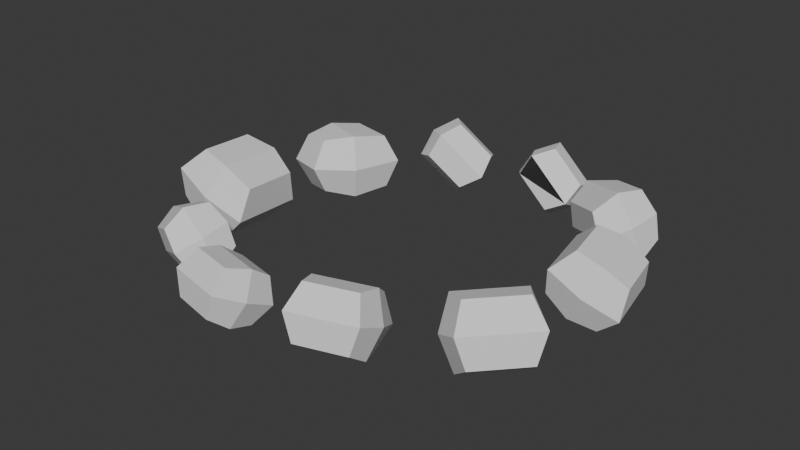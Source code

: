 # Source: lowpolycampfire.blend  (saved by Blender 4.3.34; exported with 4.5.12 LTS)
import bpy
from mathutils import Matrix  # noqa: F401  (used for matrix-valued properties, if any)

bpy.ops.wm.read_factory_settings(use_empty=True)
scene = bpy.context.scene
scene.name = 'Scene'

# ---- collections
col_collection = bpy.data.collections.new('Collection'); scene.collection.children.link(col_collection)

# ---- materials (node trees are filled in below, after node groups)
mat_ff5722 = bpy.data.materials.new('FF5722')
mat_ff5722.roughness = 1.0
mat_78909c = bpy.data.materials.new('78909C')
mat_78909c.roughness = 1.0
mat_ffcc88 = bpy.data.materials.new('FFCC88')
mat_ffcc88.roughness = 1.0
mat_ffeb3b = bpy.data.materials.new('FFEB3B')
mat_ffeb3b.roughness = 1.0
mat_795548 = bpy.data.materials.new('795548')
mat_795548.roughness = 1.0
mat_cfd8dc = bpy.data.materials.new('CFD8DC')
mat_cfd8dc.roughness = 1.0

# ---- node groups
ng_smooth_by_angle = bpy.data.node_groups.new('Smooth by Angle', 'GeometryNodeTree')
_s = ng_smooth_by_angle.interface.new_socket(name='Mesh', in_out='OUTPUT', socket_type='NodeSocketGeometry')
_s = ng_smooth_by_angle.interface.new_socket(name='Mesh', in_out='INPUT', socket_type='NodeSocketGeometry')
_s = ng_smooth_by_angle.interface.new_socket(name='Angle', in_out='INPUT', socket_type='NodeSocketFloat')
_s.subtype = 'ANGLE'
_s.default_value = 0.5236
_s.min_value = 0.0
_s.max_value = 3.142
_s.description = 'Maximum face angle for smooth edges'
_s = ng_smooth_by_angle.interface.new_socket(name='Ignore Sharpness', in_out='INPUT', socket_type='NodeSocketBool')
_s.force_non_field = True
ng_smooth_by_angle.description = 'Set the sharpness of mesh edges based on the angle between the neighboring faces'
ng_smooth_by_angle.is_modifier = True
_N = ng_smooth_by_angle.nodes; _L = ng_smooth_by_angle.links
n0 = _N.new('GeometryNodeSetShadeSmooth'); n0.name = 'Set Shade Smooth'; n0.location = (120, -80)
n0.domain = 'EDGE'
n1 = _N.new('GeometryNodeSetShadeSmooth'); n1.name = 'Set Shade Smooth.001'; n1.location = (300, -80)
n2 = _N.new('NodeGroupOutput'); n2.name = 'Group Output'; n2.location = (480, -80)
n3 = _N.new('GeometryNodeInputMeshEdgeAngle'); n3.name = 'Edge Angle'; n3.location = (-440, -240)
n4 = _N.new('NodeGroupInput'); n4.name = 'Group Input'; n4.location = (-80, -80)
n5 = _N.new('GeometryNodeInputEdgeSmooth'); n5.name = 'Is Edge Smooth'; n5.location = (-260, -120)
n6 = _N.new('GeometryNodeInputShadeSmooth'); n6.name = 'Is Shade Smooth'; n6.location = (-440, -397)
n7 = _N.new('FunctionNodeCompare'); n7.name = 'Compare'; n7.location = (-260, -260)
n7.operation = 'LESS_EQUAL'
n7.inputs[6].default_value = (0.0, 0.0, 0.0, 0.0)
n7.inputs[7].default_value = (0.0, 0.0, 0.0, 0.0)
n8 = _N.new('FunctionNodeBooleanMath'); n8.name = 'Boolean Math.001'; n8.location = (-80, -260)
n9 = _N.new('NodeGroupInput'); n9.name = 'Group Input.001'; n9.location = (-440, -329)
n10 = _N.new('NodeGroupInput'); n10.name = 'Group Input.002'; n10.location = (-259, -189)
n11 = _N.new('FunctionNodeBooleanMath'); n11.name = 'Boolean Math'; n11.location = (-80, -149)
n11.operation = 'OR'
n12 = _N.new('FunctionNodeBooleanMath'); n12.name = 'Boolean Math.002'; n12.location = (-260, -380)
n12.operation = 'OR'
n13 = _N.new('NodeGroupInput'); n13.name = 'Group Input.003'; n13.location = (-440, -460)
_L.new(n3.outputs[0], n7.inputs[0])
_L.new(n1.outputs[0], n2.inputs[0])
_L.new(n9.outputs[1], n7.inputs[1])
_L.new(n7.outputs[0], n8.inputs[0])
_L.new(n4.outputs[0], n0.inputs[0])
_L.new(n0.outputs[0], n1.inputs[0])
_L.new(n8.outputs[0], n0.inputs[2])
_L.new(n10.outputs[2], n11.inputs[1])
_L.new(n5.outputs[0], n11.inputs[0])
_L.new(n11.outputs[0], n0.inputs[1])
_L.new(n13.outputs[2], n12.inputs[1])
_L.new(n6.outputs[0], n12.inputs[0])
_L.new(n12.outputs[0], n8.inputs[1])
n2.is_active_output = True

# ---- material node trees
mat_ff5722.use_nodes = True; mat_ff5722.node_tree.nodes.clear()
_N = mat_ff5722.node_tree.nodes; _L = mat_ff5722.node_tree.links
n0 = _N.new('ShaderNodeBsdfPrincipled'); n0.name = 'Principled BSDF'; n0.location = (0, 300)
n0.inputs[2].default_value = 1.0
n0.inputs[13].default_value = 0.0
n1 = _N.new('ShaderNodeOutputMaterial'); n1.name = 'Material Output'; n1.location = (280, 300)
_L.new(n0.outputs[0], n1.inputs[0])
n1.is_active_output = True
mat_78909c.use_nodes = True; mat_78909c.node_tree.nodes.clear()
_N = mat_78909c.node_tree.nodes; _L = mat_78909c.node_tree.links
n0 = _N.new('ShaderNodeBsdfPrincipled'); n0.name = 'Principled BSDF'; n0.location = (0, 300)
n0.inputs[2].default_value = 1.0
n0.inputs[13].default_value = 0.0
n1 = _N.new('ShaderNodeOutputMaterial'); n1.name = 'Material Output'; n1.location = (280, 300)
_L.new(n0.outputs[0], n1.inputs[0])
n1.is_active_output = True
mat_ffcc88.use_nodes = True; mat_ffcc88.node_tree.nodes.clear()
_N = mat_ffcc88.node_tree.nodes; _L = mat_ffcc88.node_tree.links
n0 = _N.new('ShaderNodeBsdfPrincipled'); n0.name = 'Principled BSDF'; n0.location = (0, 300)
n0.inputs[2].default_value = 1.0
n0.inputs[13].default_value = 0.0
n1 = _N.new('ShaderNodeOutputMaterial'); n1.name = 'Material Output'; n1.location = (280, 300)
_L.new(n0.outputs[0], n1.inputs[0])
n1.is_active_output = True
mat_ffeb3b.use_nodes = True; mat_ffeb3b.node_tree.nodes.clear()
_N = mat_ffeb3b.node_tree.nodes; _L = mat_ffeb3b.node_tree.links
n0 = _N.new('ShaderNodeBsdfPrincipled'); n0.name = 'Principled BSDF'; n0.location = (0, 300)
n0.inputs[2].default_value = 1.0
n0.inputs[13].default_value = 0.0
n1 = _N.new('ShaderNodeOutputMaterial'); n1.name = 'Material Output'; n1.location = (280, 300)
_L.new(n0.outputs[0], n1.inputs[0])
n1.is_active_output = True
mat_795548.use_nodes = True; mat_795548.node_tree.nodes.clear()
_N = mat_795548.node_tree.nodes; _L = mat_795548.node_tree.links
n0 = _N.new('ShaderNodeBsdfPrincipled'); n0.name = 'Principled BSDF'; n0.location = (0, 300)
n0.inputs[2].default_value = 1.0
n0.inputs[13].default_value = 0.0
n1 = _N.new('ShaderNodeOutputMaterial'); n1.name = 'Material Output'; n1.location = (280, 300)
_L.new(n0.outputs[0], n1.inputs[0])
n1.is_active_output = True
mat_cfd8dc.use_nodes = True; mat_cfd8dc.node_tree.nodes.clear()
_N = mat_cfd8dc.node_tree.nodes; _L = mat_cfd8dc.node_tree.links
n0 = _N.new('ShaderNodeBsdfPrincipled'); n0.name = 'Principled BSDF'; n0.location = (0, 300)
n0.inputs[2].default_value = 1.0
n0.inputs[13].default_value = 0.0
n1 = _N.new('ShaderNodeOutputMaterial'); n1.name = 'Material Output'; n1.location = (280, 300)
_L.new(n0.outputs[0], n1.inputs[0])
n1.is_active_output = True

# ---- world
world_world = bpy.data.worlds.new('World'); scene.world = world_world
world_world.use_nodes = True; world_world.node_tree.nodes.clear()
_N = world_world.node_tree.nodes; _L = world_world.node_tree.links
n0 = _N.new('ShaderNodeOutputWorld'); n0.name = 'World Output'; n0.location = (300, 300)
n1 = _N.new('ShaderNodeBackground'); n1.name = 'Background'; n1.location = (10, 300)
n1.inputs[0].default_value = (0.05088, 0.05088, 0.05088, 1.0)
_L.new(n1.outputs[0], n0.inputs[0])
n0.is_active_output = True
world_world.color = (0.05088, 0.05088, 0.05088)
world_world.sun_shadow_jitter_overblur = 0.0

# ---- meshes
me_campfire_01_plane_003 = bpy.data.meshes.new('campfire_01_Plane.003')
me_campfire_01_plane_003.from_pydata([(0.5148, 0.04884, -2.402), (0.06053, 0.4871, -2.398), (0.2907, 0.6133, -2.432), (0.6323, 0.2837, -2.435), (0.7676, 0.3605, -2.246), (0.3644, 0.7495, -2.243), (0.4473, 0.7717, -2.013), (0.7889, 0.4421, -2.016), (0.7291, 0.2657, -1.828), (0.2748, 0.7039, -1.824), (0.1573, 0.4691, -1.791), (0.4989, 0.1395, -1.794), (0.4252, 0.003245, -1.983), (0.02202, 0.3923, -1.98), (0.0007007, 0.3106, -2.21), (0.3423, -0.01894, -2.213), (0.6629, 0.1177, -2.115), (0.1267, 0.635, -2.111), (-1.803, 0.3634, -0.6027), (-2.275, 0.3018, -0.7931), (-2.107, 0.00797, -0.8653), (-1.782, 0.05426, -0.7486), (-1.502, 0.0005086, -0.947), (-2.055, -0.05368, -1.203), (-1.897, 0.001235, -1.507), (-1.363, 0.0395, -1.332), (-1.277, 0.3435, -1.439), (-1.987, 0.2926, -1.671), (-1.943, 0.6016, -1.53), (-1.41, 0.6399, -1.356), (-1.539, 0.7092, -0.9959), (-2.11, 0.655, -1.23), (-2.154, 0.6084, -0.8885), (-1.813, 0.6547, -0.7901), (-1.425, 0.3638, -0.881), (-2.207, 0.2917, -1.257), (-1.662, -0.04994, 1.125), (-1.125, 0.217, 1.422), (-1.319, 0.1765, 1.621), (-1.722, -0.02422, 1.398), (-1.9, 0.1561, 1.455), (-1.424, 0.393, 1.719), (-1.573, 0.6044, 1.696), (-1.976, 0.4037, 1.473), (-2.01, 0.5357, 1.227), (-1.473, 0.8027, 1.524), (-1.413, 0.777, 1.251), (-1.816, 0.5762, 1.028), (-1.711, 0.3597, 0.9305), (-1.235, 0.5967, 1.194), (-1.159, 0.3491, 1.177), (-1.562, 0.1483, 0.9535), (-1.884, 0.2188, 1.15), (-1.251, 0.5339, 1.5), (1.142, 0.1864, 0.8836), (1.69, 0.1919, 0.3028), (1.794, -0.02541, 0.5351), (1.382, -0.02956, 0.9719), (1.557, 0.05866, 1.212), (2.043, 0.06356, 0.6963), (2.181, 0.2481, 0.9029), (1.77, 0.244, 1.34), (1.673, 0.5608, 1.387), (2.22, 0.5663, 0.8062), (1.98, 0.7823, 0.718), (1.568, 0.7782, 1.155), (1.319, 0.6892, 0.9935), (1.805, 0.6941, 0.478), (1.592, 0.5088, 0.3502), (1.181, 0.5046, 0.7869), (1.358, 0.3731, 1.188), (2.004, 0.3796, 0.5022), (-0.8198, 0.02967, -2.28), (-1.258, 0.4936, -2.082), (-1.05, 0.6272, -2.214), (-0.7203, 0.2783, -2.363), (-0.5085, 0.3596, -2.237), (-0.8974, 0.7714, -2.061), (-0.719, 0.7948, -1.875), (-0.3895, 0.446, -2.024), (-0.3671, 0.2592, -1.816), (-0.8052, 0.7231, -1.618), (-0.9047, 0.4745, -1.535), (-0.5752, 0.1256, -1.684), (-0.7277, -0.0186, -1.836), (-1.117, 0.3932, -1.661), (-1.236, 0.3068, -1.874), (-0.906, -0.04208, -2.023), (-0.5539, 0.1026, -2.066), (-1.071, 0.6502, -1.832), (-1.804, 0.1272, -0.2521), (-1.7, 0.2108, 0.6305), (-1.971, -0.04157, 0.5743), (-2.049, -0.1044, -0.08951), (-2.381, -0.01229, -0.1204), (-2.289, 0.06187, 0.6631), (-2.569, 0.2614, 0.6158), (-2.646, 0.1986, -0.04805), (-2.622, 0.542, -0.1954), (-2.518, 0.6255, 0.6873), (-2.273, 0.8572, 0.5247), (-2.351, 0.7943, -0.1392), (-2.032, 0.6909, -0.228), (-1.94, 0.7651, 0.5556), (-1.675, 0.5542, 0.4832), (-1.753, 0.4913, -0.1806), (-2.222, 0.3271, -0.3034), (-2.1, 0.4257, 0.7385), (-0.8728, 0.2191, 1.436), (-0.2294, 0.2237, 1.586), (-0.3522, 0.04375, 1.757), (-0.8361, 0.04031, 1.644), (-0.9351, 0.1133, 1.869), (-0.364, 0.1174, 2.003), (-0.4543, 0.2702, 2.188), (-0.9381, 0.2668, 2.075), (-1.012, 0.5291, 2.025), (-0.3691, 0.5336, 2.175), (-0.4058, 0.7124, 1.966), (-0.8896, 0.709, 1.853), (-0.8779, 0.6354, 1.608), (-0.3067, 0.6394, 1.741), (-0.3037, 0.486, 1.536), (-0.7876, 0.4826, 1.423), (-1.001, 0.3737, 1.717), (-0.2412, 0.3791, 1.894), (0.2863, 0.3715, 1.517), (0.9645, 0.3764, 1.314), (0.9415, 0.1836, 1.539), (0.4315, 0.1799, 1.692), (0.4593, 0.2581, 1.953), (1.061, 0.2625, 1.773), (1.076, 0.4262, 1.993), (0.5659, 0.4225, 2.146), (0.4702, 0.7036, 2.139), (1.148, 0.7085, 1.936), (1.003, 0.9001, 1.762), (0.4931, 0.8964, 1.915), (0.3734, 0.8175, 1.68), (0.9754, 0.8218, 1.5), (0.8688, 0.6574, 1.307), (0.3588, 0.6537, 1.46), (0.3171, 0.5371, 1.847), (1.118, 0.5429, 1.607), (2.17, 0.1932, -0.9524), (2.326, 0.1985, -0.1987), (2.085, -0.01114, -0.2447), (1.968, -0.01514, -0.8115), (1.681, 0.06995, -0.8062), (1.82, 0.07467, -0.1372), (1.58, 0.2527, -0.1421), (1.463, 0.2487, -0.7089), (1.479, 0.5543, -0.8119), (1.635, 0.5596, -0.05819), (1.838, 0.7679, -0.199), (1.72, 0.7639, -0.7659), (1.985, 0.6781, -0.8734), (2.124, 0.6828, -0.2044), (2.342, 0.5041, -0.3017), (2.225, 0.5001, -0.8685), (1.811, 0.3732, -0.9501), (1.995, 0.3795, -0.06046), (1.275, -0.06803, -1.879), (1.856, 0.1181, -1.461), (1.608, 0.108, -1.274), (1.171, -0.03194, -1.589), (1.003, 0.1974, -1.547), (1.519, 0.3626, -1.175), (1.401, 0.6214, -1.215), (0.9641, 0.4815, -1.53), (0.9916, 0.6347, -1.799), (1.573, 0.8208, -1.38), (1.677, 0.7847, -1.671), (1.239, 0.6448, -1.985), (1.328, 0.3902, -2.084), (1.844, 0.5553, -1.713), (1.884, 0.2713, -1.73), (1.446, 0.1313, -2.044), (1.081, 0.2666, -1.877), (1.767, 0.4862, -1.383)], [], [(72, 73, 74, 75), (76, 77, 78, 79), (80, 81, 82, 83), (84, 85, 86, 87), (88, 80, 83, 84), (89, 73, 86, 85), (77, 74, 73, 89), (76, 79, 80, 88), (79, 78, 81, 80), (87, 86, 73, 72), (75, 76, 88, 72), (78, 77, 89, 81), (81, 89, 85, 82), (72, 88, 84, 87), (83, 82, 85, 84), (75, 74, 77, 76), (90, 91, 92, 93), (94, 95, 96, 97), (98, 99, 100, 101), (102, 103, 104, 105), (106, 98, 101, 102), (107, 91, 104, 103), (95, 92, 91, 107), (94, 97, 98, 106), (97, 96, 99, 98), (105, 104, 91, 90), (93, 94, 106, 90), (96, 95, 107, 99), (99, 107, 103, 100), (90, 106, 102, 105), (101, 100, 103, 102), (93, 92, 95, 94), (108, 109, 110, 111), (112, 113, 114, 115), (116, 117, 118, 119), (120, 121, 122, 123), (124, 116, 119, 120), (125, 109, 122, 121), (113, 110, 109, 125), (112, 115, 116, 124), (115, 114, 117, 116), (123, 122, 109, 108), (111, 112, 124, 108), (114, 113, 125, 117), (117, 125, 121, 118), (108, 124, 120, 123), (119, 118, 121, 120), (111, 110, 113, 112), (126, 127, 128, 129), (130, 131, 132, 133), (134, 135, 136, 137), (138, 139, 140, 141), (142, 134, 137, 138), (143, 127, 140, 139), (131, 128, 127, 143), (130, 133, 134, 142), (133, 132, 135, 134), (141, 140, 127, 126), (129, 130, 142, 126), (132, 131, 143, 135), (135, 143, 139, 136), (126, 142, 138, 141), (137, 136, 139, 138), (129, 128, 131, 130), (144, 145, 146, 147), (148, 149, 150, 151), (152, 153, 154, 155), (156, 157, 158, 159), (160, 152, 155, 156), (161, 145, 158, 157), (149, 146, 145, 161), (148, 151, 152, 160), (151, 150, 153, 152), (159, 158, 145, 144), (147, 148, 160, 144), (150, 149, 161, 153), (153, 161, 157, 154), (144, 160, 156, 159), (155, 154, 157, 156), (147, 146, 149, 148), (162, 163, 164, 165), (166, 167, 168, 169), (170, 171, 172, 173), (174, 175, 176, 177), (178, 170, 173, 174), (179, 163, 176, 175), (167, 164, 163, 179), (166, 169, 170, 178), (169, 168, 171, 170), (177, 176, 163, 162), (165, 166, 178, 162), (168, 167, 179, 171), (171, 179, 175, 172), (162, 178, 174, 177), (173, 172, 175, 174), (165, 164, 167, 166), (0, 1, 2, 3), (4, 5, 6, 7), (8, 9, 10, 11), (12, 13, 14, 15), (16, 8, 11, 12), (17, 1, 14, 13), (5, 2, 1, 17), (4, 7, 8, 16), (7, 6, 9, 8), (15, 14, 1, 0), (3, 4, 16, 0), (6, 5, 17, 9), (9, 17, 13, 10), (0, 16, 12, 15), (11, 10, 13, 12), (3, 2, 5, 4), (18, 19, 20, 21), (22, 23, 24, 25), (26, 27, 28, 29), (30, 31, 32, 33), (34, 26, 29, 30), (35, 19, 32, 31), (23, 20, 19, 35), (22, 25, 26, 34), (25, 24, 27, 26), (33, 32, 19, 18), (21, 22, 34, 18), (24, 23, 35, 27), (27, 35, 31, 28), (18, 34, 30, 33), (29, 28, 31, 30), (21, 20, 23, 22), (36, 37, 38, 39), (40, 41, 42, 43), (44, 45, 46, 47), (48, 49, 50, 51), (52, 44, 47, 48), (53, 37, 50, 49), (41, 38, 37, 53), (40, 43, 44, 52), (43, 42, 45, 44), (51, 50, 37, 36), (39, 40, 52, 36), (42, 41, 53, 45), (45, 53, 49, 46), (36, 52, 48, 51), (47, 46, 49, 48), (39, 38, 41, 40), (54, 55, 56, 57), (58, 59, 60, 61), (62, 63, 64, 65), (66, 67, 68, 69), (70, 62, 65, 66), (71, 55, 68, 67), (59, 56, 55, 71), (58, 61, 62, 70), (61, 60, 63, 62), (69, 68, 55, 54), (57, 58, 70, 54), (60, 59, 71, 63), (63, 71, 67, 64), (54, 70, 66, 69), (65, 64, 67, 66), (57, 56, 59, 58), (2, 1, 0, 15, 3, 4, 16, 12, 7, 11, 8, 9, 10, 6, 5, 13, 17, 14)])
me_campfire_01_plane_003.polygons.foreach_set('use_smooth', [True] * 161)
me_campfire_01_plane_003.polygons.foreach_set('material_index', [1, 1, 1, 1, 1, 1, 1, 1, 1, 1, 1, 1, 1, 1, 1, 1, 1, 1, 1, 1, 1, 1, 1, 1, 1, 1, 1, 1, 1, 1, 1, 1, 1, 1, 1, 1, 1, 1, 1, 1, 1, 1, 1, 1, 1, 1, 1, 1, 1, 1, 1, 1, 1, 1, 1, 1, 1, 1, 1, 1, 1, 1, 1, 1, 1, 1, 1, 1, 1, 1, 1, 1, 1, 1, 1, 1, 1, 1, 1, 1, 1, 1, 1, 1, 1, 1, 1, 1, 1, 1, 1, 1, 1, 1, 1, 1, 5, 5, 5, 5, 5, 5, 5, 5, 5, 5, 5, 5, 5, 5, 5, 5, 5, 5, 5, 5, 5, 5, 5, 5, 5, 5, 5, 5, 5, 5, 5, 5, 5, 5, 5, 5, 5, 5, 5, 5, 5, 5, 5, 5, 5, 5, 5, 5, 5, 5, 5, 5, 5, 5, 5, 5, 5, 5, 5, 5, 5, 5, 5, 5, 0])
_k = set([(0, 1), (0, 3), (0, 15), (0, 16), (1, 2), (1, 14), (1, 17), (2, 3), (2, 5), (3, 4), (4, 5), (4, 7), (4, 16), (5, 6), (5, 17), (6, 7), (6, 9), (7, 8), (8, 9), (8, 11), (8, 16), (9, 10), (9, 17), (10, 11), (10, 13), (11, 12), (12, 13), (12, 15), (12, 16), (13, 14), (13, 17), (14, 15), (18, 19), (18, 21), (18, 33), (18, 34), (19, 20), (19, 32), (19, 35), (20, 21), (20, 23), (21, 22), (22, 23), (22, 25), (22, 34), (23, 24), (23, 35), (24, 25), (24, 27), (25, 26), (26, 27), (26, 29), (26, 34), (27, 28), (27, 35), (28, 29), (28, 31), (29, 30), (30, 31), (30, 33), (30, 34), (31, 32), (31, 35), (32, 33), (36, 37), (36, 39), (36, 51), (36, 52), (37, 38), (37, 50), (37, 53), (38, 39), (38, 41), (39, 40), (40, 41), (40, 43), (40, 52), (41, 42), (41, 53), (42, 43), (42, 45), (43, 44), (44, 45), (44, 47), (44, 52), (45, 46), (45, 53), (46, 47), (46, 49), (47, 48), (48, 49), (48, 51), (48, 52), (49, 50), (49, 53), (50, 51), (54, 55), (54, 57), (54, 69), (54, 70), (55, 56), (55, 68), (55, 71), (56, 57), (56, 59), (57, 58), (58, 59), (58, 61), (58, 70), (59, 60), (59, 71), (60, 61), (60, 63), (61, 62), (62, 63), (62, 65), (62, 70), (63, 64), (63, 71), (64, 65), (64, 67), (65, 66), (66, 67), (66, 69), (66, 70), (67, 68), (67, 71), (68, 69), (72, 73), (72, 75), (72, 87), (72, 88), (73, 74), (73, 86), (73, 89), (74, 75), (74, 77), (75, 76), (76, 77), (76, 79), (76, 88), (77, 78), (77, 89), (78, 79), (78, 81), (79, 80), (80, 81), (80, 83), (80, 88), (81, 82), (81, 89), (82, 83), (82, 85), (83, 84), (84, 85), (84, 87), (84, 88), (85, 86), (85, 89), (86, 87), (90, 91), (90, 93), (90, 105), (90, 106), (91, 92), (91, 104), (91, 107), (92, 93), (92, 95), (93, 94), (94, 95), (94, 97), (94, 106), (95, 96), (95, 107), (96, 97), (96, 99), (97, 98), (98, 99), (98, 101), (98, 106), (99, 100), (99, 107), (100, 101), (100, 103), (101, 102), (102, 103), (102, 105), (102, 106), (103, 104), (103, 107), (104, 105), (108, 109), (108, 111), (108, 123), (108, 124), (109, 110), (109, 122), (109, 125), (110, 111), (110, 113), (111, 112), (112, 113), (112, 115), (112, 124), (113, 114), (113, 125), (114, 115), (114, 117), (115, 116), (116, 117), (116, 119), (116, 124), (117, 118), (117, 125), (118, 119), (118, 121), (119, 120), (120, 121), (120, 123), (120, 124), (121, 122), (121, 125), (122, 123), (126, 127), (126, 129), (126, 141), (126, 142), (127, 128), (127, 140), (127, 143), (128, 129), (128, 131), (129, 130), (130, 131), (130, 133), (130, 142), (131, 132), (131, 143), (132, 133), (132, 135), (133, 134), (134, 135), (134, 137), (134, 142), (135, 136), (135, 143), (136, 137), (136, 139), (137, 138), (138, 139), (138, 141), (138, 142), (139, 140), (139, 143), (140, 141), (144, 145), (144, 147), (144, 159), (144, 160), (145, 146), (145, 158), (145, 161), (146, 147), (146, 149), (147, 148), (148, 149), (148, 151), (148, 160), (149, 150), (149, 161), (150, 151), (150, 153), (151, 152), (152, 153), (152, 155), (152, 160), (153, 154), (153, 161), (154, 155), (154, 157), (155, 156), (156, 157), (156, 159), (156, 160), (157, 158), (157, 161), (158, 159), (162, 163), (162, 165), (162, 177), (162, 178), (163, 164), (163, 176), (163, 179), (164, 165), (164, 167), (165, 166), (166, 167), (166, 169), (166, 178), (167, 168), (167, 179), (168, 169), (168, 171), (169, 170), (170, 171), (170, 173), (170, 178), (171, 172), (171, 179), (172, 173), (172, 175), (173, 174), (174, 175), (174, 177), (174, 178), (175, 176), (175, 179), (176, 177)])
me_campfire_01_plane_003.attributes.new('sharp_edge', 'BOOLEAN', 'EDGE').data.foreach_set('value', [ (min(e.vertices), max(e.vertices)) in _k for e in me_campfire_01_plane_003.edges])
_uv = me_campfire_01_plane_003.uv_layers.new(name='UVMap')
_uv.uv.foreach_set('vector', [0.6811, 0.5982, 0.6496, 0.6622, 0.6161, 0.6531, 0.6398, 0.6049, 0.4429, 0.8198, 0.4429, 0.7328, 0.4774, 0.7437, 0.4774, 0.8174, 0.05093, 0.4853, 0.03579, 0.5661, 0.002717, 0.5634, 0.0141, 0.5025, 0.7768, 0.2854, 0.7768, 0.3738, 0.7421, 0.37, 0.7421, 0.2951, 0.03406, 0.7648, 0.07924, 0.7715, 0.07439, 0.8063, 0.04081, 0.8081, 0.6409, 0.7052, 0.6496, 0.6622, 0.6877, 0.6755, 0.6877, 0.7091, 0.6032, 0.6826, 0.6161, 0.6531, 0.6496, 0.6622, 0.6409, 0.7052, 0.04655, 0.7195, 0.07924, 0.7311, 0.07924, 0.7715, 0.03406, 0.7648, 0.08823, 0.5048, 0.07684, 0.5657, 0.03579, 0.5661, 0.05093, 0.4853, 0.8099, 0.7393, 0.8274, 0.7952, 0.7909, 0.8114, 0.7676, 0.7371, 0.02189, 0.7204, 0.04655, 0.7195, 0.03406, 0.7648, 0.000734, 0.7569, 0.07684, 0.5657, 0.08823, 0.5942, 0.04227, 0.6046, 0.03579, 0.5661, 0.03579, 0.5661, 0.04227, 0.6046, 0.000734, 0.5914, 0.002717, 0.5634, 0.7676, 0.7371, 0.7832, 0.6952, 0.8274, 0.709, 0.8099, 0.7393, 0.8152, 0.2915, 0.8152, 0.3664, 0.7768, 0.3738, 0.7768, 0.2854, 0.4045, 0.8122, 0.4045, 0.7385, 0.4429, 0.7328, 0.4429, 0.8198, 0.2549, 0.5771, 0.2549, 0.6898, 0.2169, 0.6794, 0.2169, 0.5946, 0.4146, 0.09107, 0.4162, 0.000736, 0.4543, 0.01751, 0.4529, 0.09404, 0.04617, 0.718, 0.04617, 0.6061, 0.08284, 0.6251, 0.08284, 0.7093, 0.07443, 0.3627, 0.05578, 0.4379, 0.01584, 0.4333, 0.03164, 0.3696, 0.7751, 0.4534, 0.7777, 0.3965, 0.8219, 0.4082, 0.8263, 0.4488, 0.05619, 0.4838, 0.000734, 0.4707, 0.01584, 0.4333, 0.05578, 0.4379, 0.8425, 0.0631, 0.8389, 0.1047, 0.7953, 0.1175, 0.7918, 0.05958, 0.4146, 0.09107, 0.4529, 0.09404, 0.4543, 0.1272, 0.3986, 0.1273, 0.000734, 0.7047, 0.000734, 0.6206, 0.04617, 0.6061, 0.04617, 0.718, 0.3001, 0.5918, 0.3001, 0.6767, 0.2549, 0.6898, 0.2549, 0.5771, 0.3717, 0.08082, 0.4146, 0.09107, 0.3986, 0.1273, 0.3432, 0.1091, 0.8425, 0.01944, 0.8425, 0.0631, 0.7918, 0.05958, 0.8002, 0.000736, 0.1154, 0.4816, 0.05619, 0.4838, 0.05578, 0.4379, 0.09964, 0.4413, 0.7837, 0.5124, 0.7751, 0.4534, 0.8263, 0.4488, 0.8263, 0.4928, 0.1154, 0.3776, 0.09964, 0.4413, 0.05578, 0.4379, 0.07443, 0.3627, 0.3717, 0.08082, 0.3731, 0.004291, 0.4162, 0.000736, 0.4146, 0.09107, 0.5032, 0.8987, 0.5032, 0.9662, 0.4782, 0.9626, 0.4782, 0.9118, 0.4531, 0.9022, 0.4531, 0.9643, 0.4291, 0.9566, 0.4291, 0.904, 0.8229, 0.5138, 0.8229, 0.5764, 0.7957, 0.5641, 0.7957, 0.5171, 0.8926, 0.9516, 0.8926, 0.8893, 0.9156, 0.891, 0.9156, 0.9439, 0.8589, 0.915, 0.8654, 0.9504, 0.8384, 0.9504, 0.8289, 0.9254, 0.9227, 0.824, 0.9171, 0.859, 0.8913, 0.8504, 0.8907, 0.824, 0.9533, 0.8342, 0.9444, 0.859, 0.9171, 0.859, 0.9227, 0.824, 0.8912, 0.9134, 0.8912, 0.9403, 0.8654, 0.9504, 0.8589, 0.915, 0.4291, 0.904, 0.4291, 0.9566, 0.4045, 0.9685, 0.4045, 0.8987, 0.9156, 0.9439, 0.9156, 0.891, 0.9412, 0.8849, 0.9412, 0.9552, 0.8827, 0.8924, 0.8912, 0.9134, 0.8589, 0.915, 0.8538, 0.8849, 0.952, 0.8125, 0.9533, 0.8342, 0.9227, 0.824, 0.9275, 0.7954, 0.8229, 0.5764, 0.7998, 0.596, 0.7751, 0.5771, 0.7957, 0.5641, 0.8538, 0.8849, 0.8589, 0.915, 0.8289, 0.9254, 0.8299, 0.9026, 0.7957, 0.5171, 0.7957, 0.5641, 0.7751, 0.5771, 0.7751, 0.5216, 0.4782, 0.9118, 0.4782, 0.9626, 0.4546, 0.9626, 0.4546, 0.9026, 0.8289, 0.8835, 0.8289, 0.7954, 0.8621, 0.8038, 0.8621, 0.87, 0.000734, 0.8911, 0.000734, 0.814, 0.03069, 0.8158, 0.03069, 0.8812, 0.8245, 0.8128, 0.8245, 0.8997, 0.789, 0.8876, 0.789, 0.8223, 0.8951, 0.6036, 0.8951, 0.6799, 0.8663, 0.6688, 0.8663, 0.6042, 0.7251, 0.7411, 0.7203, 0.6952, 0.7568, 0.7027, 0.7662, 0.7353, 0.6384, 0.7561, 0.6463, 0.802, 0.6149, 0.7946, 0.6032, 0.7619, 0.6797, 0.7508, 0.6797, 0.7852, 0.6463, 0.802, 0.6384, 0.7561, 0.6892, 0.7464, 0.6916, 0.7121, 0.7203, 0.6952, 0.7251, 0.7411, 0.03069, 0.8812, 0.03069, 0.8158, 0.06149, 0.8096, 0.06149, 0.8965, 0.8663, 0.6042, 0.8663, 0.6688, 0.8344, 0.6841, 0.8344, 0.5982, 0.7009, 0.7788, 0.6892, 0.7464, 0.7251, 0.7411, 0.7331, 0.7866, 0.6709, 0.7184, 0.6797, 0.7508, 0.6384, 0.7561, 0.6342, 0.7106, 0.6342, 0.7106, 0.6384, 0.7561, 0.6032, 0.7619, 0.6061, 0.7278, 0.7331, 0.7866, 0.7251, 0.7411, 0.7662, 0.7353, 0.7662, 0.7695, 0.789, 0.8223, 0.789, 0.8876, 0.7676, 0.9002, 0.7676, 0.8231, 0.8621, 0.87, 0.8621, 0.8038, 0.8892, 0.8017, 0.8892, 0.8799, 0.5439, 0.8284, 0.5439, 0.7351, 0.5747, 0.7472, 0.5747, 0.8174, 0.6356, 0.8034, 0.6356, 0.8814, 0.6032, 0.8705, 0.6032, 0.8044, 0.7957, 0.5982, 0.7957, 0.6915, 0.7662, 0.6796, 0.7662, 0.6094, 0.4385, 0.527, 0.4443, 0.5969, 0.4105, 0.6, 0.4056, 0.5408, 0.7216, 0.6461, 0.7204, 0.5982, 0.7581, 0.6075, 0.7647, 0.6419, 0.4522, 0.6298, 0.4045, 0.6298, 0.4105, 0.6, 0.4443, 0.5969, 0.06296, 0.8609, 0.06322, 0.8255, 0.09867, 0.8096, 0.106, 0.8575, 0.6892, 0.6499, 0.6941, 0.6143, 0.7204, 0.5982, 0.7216, 0.6461, 0.8329, 0.6097, 0.8329, 0.6799, 0.7957, 0.6915, 0.7957, 0.5982, 0.5068, 0.8169, 0.5068, 0.7468, 0.5439, 0.7351, 0.5439, 0.8284, 0.7007, 0.6841, 0.6892, 0.6499, 0.7216, 0.6461, 0.7294, 0.6938, 0.06855, 0.8954, 0.06296, 0.8609, 0.106, 0.8575, 0.106, 0.9053, 0.4987, 0.6156, 0.4522, 0.6298, 0.4443, 0.5969, 0.4794, 0.5897, 0.7294, 0.6938, 0.7216, 0.6461, 0.7647, 0.6419, 0.7647, 0.6774, 0.4745, 0.5304, 0.4794, 0.5897, 0.4443, 0.5969, 0.4385, 0.527, 0.6711, 0.8102, 0.6711, 0.8763, 0.6356, 0.8814, 0.6356, 0.8034, 0.8041, 0.2456, 0.8173, 0.1681, 0.8536, 0.1875, 0.8437, 0.2457, 0.3666, 0.5386, 0.3465, 0.6148, 0.3139, 0.6078, 0.331, 0.5433, 0.6979, 0.000736, 0.6912, 0.06388, 0.6534, 0.05999, 0.6584, 0.0125, 0.4645, 0.4943, 0.4687, 0.4159, 0.5025, 0.4302, 0.499, 0.4967, 0.4531, 0.5255, 0.4045, 0.5099, 0.4274, 0.4855, 0.4645, 0.4943, 0.751, 0.1152, 0.7276, 0.07636, 0.768, 0.07131, 0.7903, 0.09906, 0.3465, 0.6148, 0.3846, 0.6165, 0.4017, 0.6465, 0.3513, 0.6483, 0.8026, 0.1893, 0.7801, 0.2179, 0.7398, 0.2123, 0.7634, 0.1719, 0.7801, 0.2179, 0.8026, 0.2717, 0.7697, 0.2839, 0.7398, 0.2123, 0.7903, 0.01445, 0.768, 0.07131, 0.7276, 0.07636, 0.7573, 0.000736, 0.8437, 0.2457, 0.8536, 0.2741, 0.8087, 0.2839, 0.8041, 0.2456, 0.7261, 0.07259, 0.7261, 0.1058, 0.6822, 0.1076, 0.6912, 0.06388, 0.6912, 0.06388, 0.6822, 0.1076, 0.6402, 0.0909, 0.6534, 0.05999, 0.5025, 0.5251, 0.4531, 0.5255, 0.4645, 0.4943, 0.499, 0.4967, 0.4274, 0.4855, 0.4309, 0.4191, 0.4687, 0.4159, 0.4645, 0.4943, 0.4017, 0.552, 0.3846, 0.6165, 0.3465, 0.6148, 0.3666, 0.5386, 0.8901, 0.1681, 0.8874, 0.2222, 0.862, 0.2187, 0.8641, 0.178, 0.972, 0.7504, 0.972, 0.6952, 0.9968, 0.7015, 0.9968, 0.7482, 0.8945, 0.3356, 0.884, 0.2854, 0.9114, 0.291, 0.9192, 0.3288, 0.1421, 0.9853, 0.1421, 0.9287, 0.1668, 0.9314, 0.1668, 0.9794, 0.9023, 0.361, 0.8945, 0.3356, 0.9192, 0.3288, 0.9293, 0.3463, 0.8841, 0.2469, 0.8874, 0.2222, 0.9118, 0.223, 0.9138, 0.2415, 0.8551, 0.2365, 0.862, 0.2187, 0.8874, 0.2222, 0.8841, 0.2469, 0.8723, 0.361, 0.8709, 0.3412, 0.8945, 0.3356, 0.9023, 0.361, 0.8907, 0.463, 0.8907, 0.427, 0.917, 0.4243, 0.917, 0.4722, 0.9138, 0.1823, 0.9118, 0.223, 0.8874, 0.2222, 0.8901, 0.1681, 0.3101, 0.8379, 0.2882, 0.8379, 0.2816, 0.8128, 0.3116, 0.8186, 0.8907, 0.427, 0.8819, 0.4072, 0.9109, 0.3965, 0.917, 0.4243, 0.917, 0.4243, 0.9109, 0.3965, 0.9399, 0.3999, 0.9399, 0.4208, 0.3116, 0.8186, 0.2816, 0.8128, 0.2876, 0.7824, 0.3097, 0.7909, 0.1169, 0.9801, 0.1169, 0.9321, 0.1421, 0.9287, 0.1421, 0.9853, 0.9468, 0.7475, 0.9468, 0.7007, 0.972, 0.6952, 0.972, 0.7504, 0.8289, 0.7534, 0.8488, 0.6952, 0.8833, 0.7187, 0.8699, 0.7585, 0.1658, 0.5718, 0.1761, 0.6387, 0.1343, 0.6413, 0.1174, 0.5802, 0.3532, 0.7463, 0.3532, 0.8366, 0.3139, 0.8239, 0.3139, 0.756, 0.6098, 0.06859, 0.5466, 0.07268, 0.5463, 0.03367, 0.583, 0.03627, 0.7232, 0.545, 0.6569, 0.5552, 0.6609, 0.5225, 0.7025, 0.5103, 0.5435, 0.6828, 0.552, 0.6271, 0.5887, 0.6447, 0.5887, 0.6867, 0.5068, 0.671, 0.5193, 0.6315, 0.552, 0.6271, 0.5435, 0.6828, 0.7232, 0.5906, 0.6762, 0.5905, 0.6569, 0.5552, 0.7232, 0.545, 0.3821, 0.7564, 0.3821, 0.8243, 0.3532, 0.8366, 0.3532, 0.7463, 0.583, 0.03627, 0.5463, 0.03367, 0.5472, 0.002848, 0.5986, 0.000736, 0.8699, 0.7585, 0.8833, 0.7895, 0.8396, 0.7939, 0.8289, 0.7534, 0.1343, 0.6413, 0.1761, 0.6387, 0.1725, 0.6713, 0.1169, 0.6713, 0.5403, 0.7336, 0.5435, 0.6828, 0.5887, 0.6867, 0.5801, 0.7225, 0.5986, 0.000736, 0.6388, 0.04045, 0.6098, 0.06859, 0.583, 0.03627, 0.6247, 0.1053, 0.5655, 0.1053, 0.5466, 0.07268, 0.6098, 0.06859, 0.2022, 0.5916, 0.2119, 0.6285, 0.1761, 0.6387, 0.1658, 0.5718, 0.4516, 0.669, 0.4486, 0.7313, 0.414, 0.7185, 0.4163, 0.6716, 0.4357, 0.8213, 0.4357, 0.8972, 0.4045, 0.8949, 0.4045, 0.8306, 0.6633, 0.5089, 0.685, 0.465, 0.7167, 0.4759, 0.7003, 0.5089, 0.6914, 0.2097, 0.7064, 0.2839, 0.6732, 0.2817, 0.6605, 0.2189, 0.6923, 0.1858, 0.7383, 0.1861, 0.7256, 0.2083, 0.6914, 0.2097, 0.8308, 0.3895, 0.8167, 0.3548, 0.8537, 0.3526, 0.8694, 0.3778, 0.6651, 0.4159, 0.6812, 0.3965, 0.7182, 0.3965, 0.7036, 0.4268, 0.8804, 0.4087, 0.8648, 0.4351, 0.8278, 0.433, 0.8417, 0.3965, 0.8648, 0.4351, 0.8804, 0.4845, 0.8485, 0.4987, 0.8278, 0.433, 0.8694, 0.3004, 0.8537, 0.3526, 0.8167, 0.3548, 0.8376, 0.2854, 0.4163, 0.6716, 0.4045, 0.6446, 0.4436, 0.6313, 0.4516, 0.669, 0.6569, 0.4466, 0.6651, 0.4159, 0.7036, 0.4268, 0.685, 0.465, 0.685, 0.465, 0.7036, 0.4268, 0.7357, 0.4506, 0.7167, 0.4759, 0.4516, 0.669, 0.4436, 0.6313, 0.4817, 0.6362, 0.4817, 0.6645, 0.7256, 0.2083, 0.7383, 0.2712, 0.7064, 0.2839, 0.6914, 0.2097, 0.4695, 0.8267, 0.4695, 0.891, 0.4357, 0.8972, 0.4357, 0.8213, 0.1169, 0.8565, 0.1169, 0.7648, 0.1515, 0.7736, 0.1515, 0.8425, 0.2802, 0.788, 0.2802, 0.8682, 0.249, 0.8664, 0.249, 0.7984, 0.8869, 0.5002, 0.8869, 0.5906, 0.85, 0.578, 0.85, 0.51, 0.7524, 0.7938, 0.7524, 0.8732, 0.7224, 0.8617, 0.7224, 0.7944, 0.6979, 0.3331, 0.6929, 0.2854, 0.731, 0.2932, 0.7407, 0.3271, 0.3505, 0.6971, 0.3588, 0.7448, 0.3261, 0.7371, 0.3139, 0.7032, 0.3935, 0.6916, 0.3935, 0.7274, 0.3588, 0.7448, 0.3505, 0.6971, 0.6605, 0.3386, 0.663, 0.3029, 0.6929, 0.2854, 0.6979, 0.3331, 0.249, 0.7984, 0.249, 0.8664, 0.2169, 0.8728, 0.2169, 0.7824, 0.7224, 0.7944, 0.7224, 0.8617, 0.6892, 0.8776, 0.6892, 0.7881, 0.6728, 0.3724, 0.6605, 0.3386, 0.6979, 0.3331, 0.7062, 0.3805, 0.3843, 0.6579, 0.3935, 0.6916, 0.3505, 0.6971, 0.3462, 0.6497, 0.3462, 0.6497, 0.3505, 0.6971, 0.3139, 0.7032, 0.3169, 0.6676, 0.7062, 0.3805, 0.6979, 0.3331, 0.7407, 0.3271, 0.7407, 0.3626, 0.85, 0.51, 0.85, 0.578, 0.8278, 0.5911, 0.8278, 0.5108, 0.1515, 0.8425, 0.1515, 0.7736, 0.1797, 0.7714, 0.1797, 0.8528, 0.862, 0.2187, 0.8874, 0.2222, 0.8901, 0.1681, 0.9138, 0.1823, 0.3101, 0.8379, 0.2882, 0.8379, 0.9023, 0.361, 0.9293, 0.3463, 0.0, 0.0, 0.9192, 0.3288, 0.8945, 0.3356, 0.884, 0.2854, 0.9114, 0.291, 0.9968, 0.7015, 0.972, 0.6952, 0.9138, 0.2415, 0.8841, 0.2469, 0.0, 0.0])
me_campfire_01_plane_003.materials.append(mat_ff5722)
me_campfire_01_plane_003.materials.append(mat_78909c)
me_campfire_01_plane_003.materials.append(mat_ffcc88)
me_campfire_01_plane_003.materials.append(mat_ffeb3b)
me_campfire_01_plane_003.materials.append(mat_795548)
me_campfire_01_plane_003.materials.append(mat_cfd8dc)
me_campfire_01_plane_003.update()
me_campfire_01_plane_003.normals_split_custom_set([tuple(v) for v in zip(*[iter([-0.4912, -0.09546, -0.8658, -0.4919, -0.0898, -0.866, -0.486, -0.0927, -0.8691, -0.4892, -0.09306, -0.8672, 0.4787, 0.6875, -0.5461, 0.4808, 0.688, -0.5436, 0.4814, 0.6868, -0.5446, 0.4813, 0.6837, -0.5486, 0.4923, 0.09449, 0.8653, 0.4873, 0.09466, 0.8681, 0.4903, 0.08813, 0.8671, 0.4904, 0.0918, 0.8667, -0.4808, -0.6853, 0.547, -0.4823, -0.6863, 0.5444, -0.481, -0.6871, 0.5446, -0.4768, -0.6886, 0.5464, 0.6053, -0.7918, 0.08153, 0.607, -0.7902, 0.08428, 0.6045, -0.7923, 0.08234, 0.6054, -0.7919, 0.07934, -0.8539, 0.3631, 0.373, -0.8558, 0.3611, 0.3705, -0.8539, 0.3625, 0.3735, -0.8529, 0.3651, 0.3732, -0.6055, 0.7914, -0.08374, -0.6086, 0.7892, -0.08237, -0.6078, 0.7901, -0.07959, -0.6053, 0.7918, -0.08153, 0.855, -0.3611, -0.3724, 0.8554, -0.3634, -0.369, 0.8539, -0.3656, -0.3704, 0.8539, -0.3631, -0.373, 0.7437, 0.5374, 0.3977, 0.745, 0.5343, 0.3994, 0.7446, 0.5325, 0.4025, 0.7479, 0.5314, 0.3978, -0.748, -0.5328, -0.3957, -0.7461, -0.5331, -0.3989, -0.7456, -0.5315, -0.402, -0.7432, -0.5363, -0.4, 0.6049, -0.4885, -0.6288, 0.6056, -0.4903, -0.6268, 0.6047, -0.4894, -0.6284, 0.6021, -0.4898, -0.6306, -0.3558, 0.9184, 0.1731, -0.3583, 0.9172, 0.1741, -0.3561, 0.9181, 0.1739, -0.3532, 0.9189, 0.1758, -0.6035, 0.4926, 0.627, -0.6047, 0.4894, 0.6284, -0.6034, 0.4887, 0.6301, -0.6015, 0.4921, 0.6293, 0.3574, -0.917, -0.1769, 0.3561, -0.9181, -0.1739, 0.3543, -0.9188, -0.174, 0.3547, -0.9179, -0.1779, -0.2464, -0.5677, 0.7855, -0.2511, -0.567, 0.7845, -0.2469, -0.57, 0.7836, -0.2447, -0.5683, 0.7856, 0.2461, 0.568, -0.7854, 0.2464, 0.5718, -0.7825, 0.2491, 0.5678, -0.7846, 0.2463, 0.5665, -0.7864, 0.6852, -0.7282, -0.01223, 0.6829, -0.7304, -0.007446, 0.6803, -0.7328, -0.01376, 0.6827, -0.7306, -0.01189, -0.5902, -0.7939, 0.146, -0.5929, -0.792, 0.1458, -0.5922, -0.7927, 0.1443, -0.5899, -0.7951, 0.141, -0.6854, 0.7281, 0.01077, -0.6821, 0.7311, 0.01443, -0.681, 0.7322, 0.007323, -0.6829, 0.7304, 0.009947, 0.5905, 0.7943, -0.1429, 0.5932, 0.7922, -0.1433, 0.5924, 0.7925, -0.1448, 0.589, 0.7945, -0.1478, -0.1274, 0.2974, -0.9462, -0.1304, 0.2993, -0.9452, -0.1266, 0.2985, -0.946, -0.1268, 0.2953, -0.947, 0.4237, 0.2993, 0.8549, 0.4268, 0.2978, 0.8539, 0.4238, 0.3002, 0.8545, 0.422, 0.2988, 0.8559, 0.1285, -0.2994, 0.9454, 0.1317, -0.297, 0.9458, 0.1298, -0.2948, 0.9467, 0.1274, -0.2974, 0.9462, -0.4258, -0.2994, -0.8539, -0.4259, -0.2956, -0.8551, -0.4231, -0.296, -0.8563, -0.4237, -0.2993, -0.8549, -0.9876, 0.1139, 0.1084, -0.9876, 0.1165, 0.1056, -0.9872, 0.1199, 0.1052, -0.9881, 0.1158, 0.1014, 0.9883, -0.1132, -0.102, 0.9878, -0.1163, -0.104, 0.9873, -0.1199, -0.1038, 0.9873, -0.1164, -0.1083, -0.08696, -0.4705, -0.8781, -0.08747, -0.4683, -0.8792, -0.0867, -0.4701, -0.8783, -0.08364, -0.4719, -0.8777, -0.2098, -0.1273, 0.9694, -0.2075, -0.1259, 0.9701, -0.2095, -0.1266, 0.9696, -0.2128, -0.1253, 0.969, 0.08453, 0.4676, 0.8799, 0.0867, 0.4701, 0.8783, 0.08552, 0.4719, 0.8775, 0.08249, 0.4698, 0.8789, 0.2087, 0.1231, -0.9702, 0.2095, 0.1266, -0.9696, 0.2118, 0.1269, -0.969, 0.2118, 0.1229, -0.9696, 0.2745, 0.9538, -0.1222, 0.2785, 0.953, -0.1193, 0.2768, 0.9528, -0.1244, 0.2735, 0.9539, -0.1236, -0.2747, -0.9537, 0.1227, -0.2777, -0.9523, 0.1263, -0.2772, -0.9531, 0.1211, -0.2739, -0.9541, 0.1213, 0.1588, -0.7332, -0.6612, 0.1623, -0.7358, -0.6575, 0.1552, -0.7376, -0.6572, 0.1578, -0.7356, -0.6588, -0.1306, -0.796, 0.5911, -0.1316, -0.7939, 0.5937, -0.1329, -0.7945, 0.5926, -0.1354, -0.7966, 0.5891, -0.1602, 0.7332, 0.6609, -0.1555, 0.7358, 0.6591, -0.1616, 0.7375, 0.6557, -0.1597, 0.7356, 0.6583, 0.1338, 0.796, -0.5904, 0.134, 0.7939, -0.5931, 0.1324, 0.7944, -0.5928, 0.1286, 0.7966, -0.5907, -0.9045, 0.3791, -0.1954, -0.9044, 0.381, -0.1923, -0.904, 0.3799, -0.196, -0.9051, 0.3772, -0.1963, 0.9701, 0.2194, -0.104, 0.97, 0.218, -0.1073, 0.9698, 0.2203, -0.1043, 0.9705, 0.2187, -0.1018, 0.9039, -0.381, 0.1942, 0.9055, -0.3788, 0.1913, 0.906, -0.3765, 0.1934, 0.9045, -0.3791, 0.1954, -0.9698, -0.2196, 0.106, -0.9707, -0.2157, 0.1061, -0.971, -0.2159, 0.103, -0.9701, -0.2194, 0.104, -0.2233, 0.1168, 0.9677, -0.2255, 0.1197, 0.9669, -0.2256, 0.1232, 0.9664, -0.2299, 0.1193, 0.9659, 0.2297, -0.1167, -0.9662, 0.2273, -0.1196, -0.9665, 0.2271, -0.1232, -0.966, 0.2229, -0.1194, -0.9675, -0.8922, -0.3925, -0.2233, -0.8933, -0.3899, -0.2234, -0.8924, -0.3919, -0.2239, -0.8909, -0.3937, -0.2267, 0.8264, -0.2075, 0.5235, 0.8279, -0.2061, 0.5217, 0.8267, -0.2066, 0.5233, 0.8252, -0.2052, 0.5262, 0.8929, 0.3893, 0.2264, 0.8924, 0.3919, 0.2239, 0.8913, 0.3937, 0.2247, 0.8915, 0.3915, 0.2281, -0.8278, 0.2034, -0.5228, -0.8267, 0.2066, -0.5233, -0.8255, 0.2068, -0.5251, -0.8263, 0.203, -0.5254, 0.0596, 0.957, -0.2838, 0.06357, 0.9561, -0.2861, 0.05832, 0.9564, -0.2863, 0.05819, 0.9573, -0.2832, -0.05909, -0.9572, 0.2835, -0.05671, -0.956, 0.2877, -0.06153, -0.9564, 0.2855, -0.06039, -0.9574, 0.2824, -0.1909, -0.7332, -0.6527, -0.186, -0.7358, -0.6512, -0.192, -0.7376, -0.6474, -0.1905, -0.7356, -0.6501, 0.1805, -0.7959, 0.5778, 0.1809, -0.7938, 0.5806, 0.1793, -0.7943, 0.5804, 0.1753, -0.7967, 0.5784, 0.1895, 0.7332, 0.6531, 0.1928, 0.7358, 0.6491, 0.1857, 0.7375, 0.6493, 0.1884, 0.7356, 0.6507, -0.1774, 0.796, -0.5788, -0.1785, 0.7939, -0.5813, -0.1796, 0.7945, -0.5801, -0.182, 0.7966, -0.5764, -0.882, 0.3791, 0.28, -0.8803, 0.381, 0.2827, -0.8818, 0.3799, 0.2794, -0.8829, 0.3772, 0.2796, 0.7901, 0.2194, -0.5724, 0.7883, 0.218, -0.5753, 0.7899, 0.2197, -0.5725, 0.7914, 0.2187, -0.5708, 0.881, -0.3809, -0.2807, 0.8808, -0.3788, -0.2841, 0.8823, -0.3766, -0.2825, 0.882, -0.3791, -0.28, -0.7887, -0.2196, 0.5742, -0.7895, -0.2157, 0.5746, -0.7913, -0.2159, 0.572, -0.7901, -0.2194, 0.5724, 0.2872, 0.1169, 0.9507, 0.2847, 0.1197, 0.9511, 0.2846, 0.123, 0.9507, 0.2807, 0.1193, 0.9523, -0.281, -0.1167, -0.9526, -0.284, -0.1197, -0.9513, -0.2832, -0.1232, -0.9511, -0.2873, -0.1194, -0.9504, -0.8854, -0.3921, 0.2495, -0.8861, -0.3903, 0.2501, -0.8856, -0.3919, 0.2493, -0.8857, -0.3936, 0.2464, 0.9774, -0.2069, 0.04319, 0.9777, -0.206, 0.04093, 0.9775, -0.2066, 0.04309, 0.9776, -0.2052, 0.04643, 0.8872, 0.3894, -0.2474, 0.8856, 0.3919, -0.2493, 0.8851, 0.3938, -0.2481, 0.8869, 0.3915, -0.2453, -0.9782, 0.2033, -0.04213, -0.9775, 0.2066, -0.04309, -0.9773, 0.2068, -0.04518, -0.9782, 0.2029, -0.04519, -0.0892, 0.9571, -0.2755, -0.08711, 0.9561, -0.2799, -0.09154, 0.9564, -0.2774, -0.09039, 0.9574, -0.2744, 0.0897, -0.9571, 0.2754, 0.09378, -0.956, 0.2779, 0.08864, -0.9564, 0.2782, 0.08799, -0.9574, 0.2751, 0.6667, -0.7332, -0.1336, 0.6649, -0.7358, -0.1289, 0.6616, -0.7376, -0.1351, 0.6643, -0.7356, -0.1328, -0.5913, -0.796, 0.1297, -0.5941, -0.7939, 0.1298, -0.5937, -0.7944, 0.1282, -0.5915, -0.7967, 0.1244, -0.6671, 0.7332, 0.1321, -0.6634, 0.7358, 0.1358, -0.6629, 0.7376, 0.1286, -0.6646, 0.7356, 0.1312, 0.592, 0.796, -0.1265, 0.5945, 0.7939, -0.1274, 0.5931, 0.7948, -0.1284, 0.5901, 0.7966, -0.1313, -0.2024, 0.3791, -0.9029, -0.2052, 0.381, -0.9015, -0.202, 0.3796, -0.9028, -0.2019, 0.3771, -0.9039, 0.5017, 0.2194, 0.8368, 0.5047, 0.218, 0.8353, 0.5019, 0.2204, 0.8364, 0.4999, 0.2187, 0.838, 0.2033, -0.381, 0.9019, 0.2066, -0.3788, 0.9021, 0.2049, -0.3765, 0.9035, 0.2024, -0.3791, 0.9029, -0.5036, -0.2196, -0.8355, -0.5039, -0.2157, -0.8364, -0.5012, -0.2159, -0.838, -0.5017, -0.2194, -0.8368, -0.972, 0.1168, 0.2037, -0.9721, 0.1197, 0.2016, -0.9718, 0.1232, 0.201, -0.9731, 0.1193, 0.1969, 0.9734, -0.1167, -0.1973, 0.9726, -0.1196, -0.1995, 0.9721, -0.1232, -0.1996, 0.9717, -0.1194, -0.2039, -0.1715, -0.3919, -0.9039, -0.1723, -0.3902, -0.9045, -0.1715, -0.3919, -0.9039, -0.1685, -0.3936, -0.9037, -0.128, -0.2072, 0.9699, -0.1258, -0.206, 0.9704, -0.1278, -0.2066, 0.97, -0.1311, -0.2052, 0.9699, 0.1694, 0.3893, 0.9054, 0.1715, 0.3919, 0.9039, 0.1703, 0.3938, 0.9033, 0.1674, 0.3915, 0.9048, 0.1268, 0.2032, -0.9709, 0.1278, 0.2066, -0.97, 0.1299, 0.2068, -0.9697, 0.1299, 0.2029, -0.9705, 0.2824, 0.9571, -0.06498, 0.2864, 0.9561, -0.06241, 0.2843, 0.9564, -0.06728, 0.2812, 0.9574, -0.06621, -0.282, -0.9572, 0.0654, -0.285, -0.956, 0.06926, -0.285, -0.9564, 0.0641, -0.2818, -0.9574, 0.06389, 0.1789, -0.9672, 0.1802, 0.18, -0.966, 0.1858, 0.1731, -0.9676, 0.184, 0.1767, -0.9671, 0.183, -0.5512, -0.1259, 0.8248, -0.5523, -0.1231, 0.8245, -0.5531, -0.1241, 0.8238, -0.5547, -0.1284, 0.8221, -0.1801, 0.9668, -0.1811, -0.1745, 0.9677, -0.1818, -0.1783, 0.9659, -0.1876, -0.1781, 0.9667, -0.184, 0.5536, 0.1269, -0.8231, 0.5542, 0.1235, -0.8232, 0.5528, 0.1241, -0.824, 0.5492, 0.1266, -0.826, -0.6289, 0.04124, -0.7764, -0.6294, 0.04477, -0.7758, -0.6289, 0.04124, -0.7764, -0.6297, 0.03922, -0.7758, 0.9615, 0.156, 0.2263, 0.9623, 0.1526, 0.2252, 0.9616, 0.1562, 0.2257, 0.9609, 0.1571, 0.228, 0.6284, -0.04332, 0.7767, 0.6314, -0.04387, 0.7742, 0.6317, -0.0408, 0.7741, 0.6289, -0.04124, 0.7764, -0.9621, -0.1545, -0.2247, -0.9618, -0.1521, -0.2278, -0.961, -0.1545, -0.2293, -0.9615, -0.156, -0.2263, -0.5181, 0.763, 0.3866, -0.5188, 0.7642, 0.3833, -0.5179, 0.7661, 0.3806, -0.5225, 0.7628, 0.3809, 0.5232, -0.7613, -0.3829, 0.5204, -0.7637, -0.3821, 0.5191, -0.7658, -0.3797, 0.517, -0.7646, -0.3849, -0.8212, -0.5052, -0.2655, -0.8214, -0.5035, -0.268, -0.8209, -0.5052, -0.2664, -0.819, -0.5083, -0.2662, 0.4877, 0.3074, 0.8171, 0.4902, 0.3072, 0.8157, 0.4883, 0.3079, 0.8166, 0.4862, 0.3109, 0.8167, 0.8197, 0.5053, 0.2698, 0.8209, 0.5052, 0.2664, 0.8202, 0.507, 0.2652, 0.8184, 0.5079, 0.2688, -0.4904, -0.31, -0.8145, -0.4883, -0.3079, -0.8166, -0.4863, -0.309, -0.8173, -0.4881, -0.312, -0.8151, 0.4205, 0.4532, -0.786, 0.4248, 0.451, -0.7849, 0.4202, 0.4507, -0.7876, 0.419, 0.4537, -0.7865, -0.4201, -0.4532, 0.7862, -0.4193, -0.4492, 0.7889, -0.4228, -0.4515, 0.7858, -0.4209, -0.4543, 0.7851, -0.1, -0.0955, -0.9904, -0.1004, -0.08982, -0.9909, -0.09368, -0.0927, -0.9913, -0.09738, -0.09318, -0.9909, 0.6584, 0.6875, -0.3064, 0.6594, 0.688, -0.3032, 0.66, 0.6867, -0.3047, 0.6618, 0.6837, -0.3076, 0.1011, 0.09452, 0.9904, 0.09533, 0.09468, 0.9909, 0.09841, 0.08812, 0.9912, 0.09888, 0.09169, 0.9909, -0.6607, -0.6852, 0.3064, -0.6612, -0.6862, 0.3033, -0.6599, -0.687, 0.3042, -0.6568, -0.6886, 0.3074, 0.5209, -0.7918, 0.319, 0.5213, -0.7902, 0.3222, 0.52, -0.7922, 0.3192, 0.5219, -0.7919, 0.317, -0.9318, 0.3631, -0.003489, -0.9325, 0.3611, -0.00641, -0.932, 0.3625, -0.003063, -0.931, 0.3649, -0.002882, -0.5202, 0.7914, -0.321, -0.5235, 0.7892, -0.3211, -0.5239, 0.7901, -0.3182, -0.5209, 0.7918, -0.319, 0.9325, -0.3611, 0.004489, 0.9316, -0.3634, 0.007782, 0.9308, -0.3656, 0.005835, 0.9318, -0.3631, 0.003485, 0.5199, 0.5374, 0.6641, 0.52, 0.5346, 0.6662, 0.5188, 0.5325, 0.6688, 0.5235, 0.5314, 0.6659, -0.5246, -0.5328, -0.664, -0.5217, -0.533, -0.6662, -0.5198, -0.5315, -0.6688, -0.5185, -0.5363, -0.666, 0.8073, -0.4885, -0.331, 0.8071, -0.4904, -0.3287, 0.8069, -0.4894, -0.3308, 0.8053, -0.4898, -0.3341, -0.3954, 0.9184, 0.01464, -0.398, 0.9173, 0.01467, -0.396, 0.9181, 0.01529, -0.3941, 0.9189, 0.01832, -0.8053, 0.4926, 0.33, -0.8069, 0.4894, 0.3308, -0.8064, 0.4887, 0.3329, -0.8044, 0.4921, 0.3329, 0.3985, -0.917, -0.01772, 0.396, -0.9181, -0.01529, 0.3942, -0.9189, -0.01633, 0.3963, -0.9179, -0.01955, -0.5425, -0.5677, 0.6192, -0.5464, -0.567, 0.6164, -0.5423, -0.57, 0.6173, -0.5411, -0.5683, 0.6199, 0.5423, 0.568, -0.6192, 0.5414, 0.5718, -0.6164, 0.5446, 0.5678, -0.6173, 0.5429, 0.5666, -0.6199, -0.2716, -0.4035, 0.8737, -0.2887, -0.407, 0.8666, -0.271, -0.4046, 0.8734, -0.2834, -0.4087, 0.8676, 0.1068, -0.9894, -0.09797, 0.1227, -0.9885, -0.08822, 0.1178, -0.9893, -0.08566, 0.1161, -0.9901, -0.07881, 0.2597, 0.3694, -0.8922, 0.261, 0.3703, -0.8915, 0.2694, 0.3709, -0.8887, 0.265, 0.3698, -0.8905, -0.1243, 0.9874, 0.09833, -0.1488, 0.984, 0.09799, -0.1508, 0.9829, 0.1053, -0.1328, 0.9855, 0.1056, 0.9023, 0.3645, 0.2303, 0.9009, 0.3623, 0.2389, 0.9032, 0.3574, 0.2375, 0.8946, 0.3742, 0.2445, -0.9468, 0.3008, -0.1145, -0.9478, 0.3002, -0.1074, -0.9457, 0.3051, -0.1122, -0.9473, 0.2963, -0.1215, -0.8938, -0.4398, -0.08752, -0.8958, -0.4356, -0.08811, -0.8959, -0.4342, -0.09415, -0.8912, -0.4449, -0.08847, 0.9425, -0.2007, 0.2672, 0.9383, -0.2057, 0.2779, 0.9351, -0.2103, 0.2853, 0.9379, -0.2159, 0.2715, 0.3062, -0.3931, -0.867, 0.3105, -0.3927, -0.8657, 0.3113, -0.3888, -0.8672, 0.31, -0.3974, -0.8637, -0.3533, 0.4638, 0.8124, -0.3583, 0.4579, 0.8136, -0.3517, 0.4444, 0.8239, -0.3521, 0.4442, 0.8238, 0.5404, -0.2896, 0.79, 0.5419, -0.2763, 0.7938, 0.5392, -0.2998, 0.787, 0.5465, -0.2828, 0.7882, -0.7748, -0.4491, -0.4449, -0.7769, -0.442, -0.4484, -0.7728, -0.4514, -0.4461, -0.7732, -0.4484, -0.4484, -0.8318, 0.2881, -0.4744, -0.8284, 0.294, -0.4768, -0.8292, 0.2964, -0.4739, -0.831, 0.2882, -0.4758, 0.4998, 0.4497, 0.7403, 0.4999, 0.4522, 0.7387, 0.5165, 0.4606, 0.7218, 0.4973, 0.4475, 0.7433, -0.01208, 0.9819, -0.1891, -0.01552, 0.9827, -0.1846, -0.0136, 0.9828, -0.184, -0.006532, 0.9856, -0.1692, 0.02457, -0.9746, 0.2225, 0.01614, -0.9774, 0.2109, 0.02232, -0.974, 0.2255, 0.0004367, -0.9741, 0.226, 0.3646, -0.9167, 0.1633, 0.3661, -0.9152, 0.1685, 0.3597, -0.9179, 0.1678, 0.3629, -0.9169, 0.1663, -0.4009, -0.1872, 0.8968, -0.4026, -0.1844, 0.8966, -0.4032, -0.186, 0.896, -0.4044, -0.1903, 0.8946, -0.3658, 0.9161, -0.1641, -0.3605, 0.918, -0.1654, -0.3648, 0.9153, -0.1708, -0.3643, 0.9162, -0.1671, 0.4034, 0.1886, -0.8954, 0.4046, 0.1854, -0.8955, 0.403, 0.1857, -0.8962, 0.3988, 0.1875, -0.8977, -0.7289, -0.09187, -0.6785, -0.7299, -0.08842, -0.6778, -0.7286, -0.09175, -0.6788, -0.7292, -0.0938, -0.6779, 0.9428, 0.3225, 0.08417, 0.944, 0.3192, 0.08311, 0.9428, 0.3229, 0.08327, 0.9423, 0.3236, 0.08606, 0.7287, 0.08957, 0.6789, 0.7315, 0.08961, 0.6759, 0.7312, 0.0927, 0.6758, 0.7289, 0.09187, 0.6785, -0.9435, -0.321, -0.08255, -0.944, -0.3187, -0.08568, -0.9431, -0.321, -0.08734, -0.9428, -0.3225, -0.08417, -0.5815, 0.6787, 0.4486, -0.5829, 0.6796, 0.4454, -0.5827, 0.6817, 0.4424, -0.5867, 0.6776, 0.4435, 0.5867, -0.6761, -0.4457, 0.5844, -0.6789, -0.4445, 0.5839, -0.6811, -0.4419, 0.581, -0.6804, -0.4467, -0.7518, -0.6444, -0.1399, -0.7527, -0.643, -0.1417, -0.7517, -0.6444, -0.1403, -0.7495, -0.647, -0.1402, 0.5374, 0.4133, 0.7351, 0.5397, 0.4133, 0.7334, 0.5378, 0.4138, 0.7346, 0.5352, 0.4164, 0.735, 0.751, 0.6444, 0.1439, 0.7517, 0.6444, 0.1403, 0.7506, 0.646, 0.1391, 0.7492, 0.6467, 0.1429, -0.5392, -0.4161, -0.7322, -0.5378, -0.4138, -0.7346, -0.5358, -0.4146, -0.7356, -0.5367, -0.4177, -0.7331, 0.2232, 0.4894, -0.843, 0.2278, 0.4878, -0.8427, 0.2231, 0.4865, -0.8447, 0.2215, 0.4894, -0.8435, -0.2227, -0.4892, 0.8433, -0.2222, -0.485, 0.8458, -0.2257, -0.4879, 0.8432, -0.2235, -0.4904, 0.8424, -0.4919, -0.7332, -0.4696, -0.4869, -0.7358, -0.4707, -0.4902, -0.7376, -0.4645, -0.4903, -0.7356, -0.4675, 0.4454, -0.796, 0.41, 0.4471, -0.7939, 0.4121, 0.4457, -0.7943, 0.4128, 0.4412, -0.7967, 0.4131, 0.4908, 0.7332, 0.4706, 0.4917, 0.7358, 0.4656, 0.4856, 0.7375, 0.4693, 0.4886, 0.7356, 0.4692, -0.4432, 0.796, -0.4124, -0.4454, 0.7939, -0.4139, -0.4458, 0.7945, -0.4123, -0.4461, 0.7966, -0.408, -0.6235, 0.3791, 0.6837, -0.6207, 0.381, 0.6852, -0.6236, 0.3795, 0.6834, -0.6246, 0.3771, 0.6839, 0.3976, 0.2194, -0.8909, 0.3947, 0.218, -0.8925, 0.3973, 0.2203, -0.8909, 0.3997, 0.2187, -0.8902, 0.6222, -0.381, -0.6839, 0.6205, -0.3788, -0.6867, 0.6225, -0.3766, -0.6861, 0.6235, -0.3791, -0.6837, -0.3955, -0.2196, 0.8918, -0.3961, -0.2157, 0.8925, -0.3989, -0.2159, 0.8912, -0.3976, -0.2194, 0.8909, 0.7244, 0.1168, 0.6794, 0.7226, 0.1197, 0.6809, 0.7221, 0.1232, 0.6807, 0.7195, 0.1193, 0.6841, -0.7199, -0.1167, -0.6842, -0.7215, -0.1196, -0.682, -0.7211, -0.123, -0.6818, -0.7244, -0.1194, -0.679, -0.6413, -0.3926, 0.6592, -0.6421, -0.3901, 0.66, -0.642, -0.3919, 0.659, -0.6436, -0.3937, 0.6563, 0.8678, -0.2076, -0.4514, 0.867, -0.206, -0.4536, 0.8679, -0.2066, -0.4518, 0.8697, -0.2052, -0.4489, 0.6444, 0.3894, -0.6582, 0.642, 0.3919, -0.659, 0.6422, 0.3936, -0.6578, 0.6452, 0.3915, -0.6561, -0.868, 0.2032, 0.453, -0.8679, 0.2066, 0.4518, -0.8688, 0.2068, 0.4499, -0.8695, 0.2029, 0.4503, -0.2151, 0.9571, -0.194, -0.2155, 0.9561, -0.1988, -0.2182, 0.9564, -0.1943, -0.2155, 0.9574, -0.1923, 0.2154, -0.9572, 0.1934, 0.2202, -0.956, 0.1937, 0.216, -0.9564, 0.1965, 0.2138, -0.9574, 0.1942, -0.6115, -0.6466, 0.456, -0.6137, -0.6471, 0.4523, -0.6092, -0.6481, 0.457, -0.6163, -0.6461, 0.4502, -0.6107, -0.6473, 0.4562, -0.6103, -0.6478, 0.456, -0.611, -0.6469, 0.4563, -0.6095, -0.6459, 0.4596, -0.611, -0.6469, 0.4563, -0.6094, -0.6481, 0.4567, -0.6097, -0.6468, 0.4582, -0.6128, -0.6457, 0.4556, -0.6139, -0.6493, 0.449, -0.6112, -0.6468, 0.4562, -0.6109, -0.6463, 0.4571, -0.6125, -0.644, 0.4583, -0.611, -0.6469, 0.4563, -0.611, -0.6469, 0.4563])] * 3)])

# ---- objects
ob_campfire_01_plane_003 = bpy.data.objects.new('campfire_01_Plane.003', me_campfire_01_plane_003)

# ---- transforms, parenting, visibility, modifiers, constraints
ob_campfire_01_plane_003.location = (0.0, 0.0, 0.0)
ob_campfire_01_plane_003.rotation_euler = (1.571, -0.0, 0.0)
_m = ob_campfire_01_plane_003.modifiers.new('Smooth by Angle', 'NODES')
_m.node_group = ng_smooth_by_angle
_m.use_pin_to_last = True
_m.show_group_selector = False

# ---- collection membership
col_collection.objects.link(ob_campfire_01_plane_003)

# ---- scene / render settings (as saved in the file)
scene.frame_start = 1; scene.frame_end = 250; scene.frame_set(1)
scene.render.engine = 'BLENDER_EEVEE_NEXT'
bpy.context.view_layer.update()

# ---- added for rendering (the .blend has no active camera and no usable light): camera, sun
cam_auto = bpy.data.cameras.new('AutoCamera')
cam_auto.lens = 50.0
cam_auto.sensor_width = 36.0
cam_auto.clip_end = 1000.0
ob_auto_camera = bpy.data.objects.new('AutoCamera', cam_auto)
scene.collection.objects.link(ob_auto_camera)
ob_auto_camera.location = (6.20929, -7.5096, 5.48685)
ob_auto_camera.rotation_euler = (1.09748, -7.21219e-08, 0.694738)
scene.camera = ob_auto_camera
light_auto_sun = bpy.data.lights.new('AutoSun', 'SUN')
light_auto_sun.energy = 3.0
light_auto_sun.angle = 0.0523599
ob_auto_sun = bpy.data.objects.new('AutoSun', light_auto_sun)
scene.collection.objects.link(ob_auto_sun)
ob_auto_sun.rotation_euler = (0.872665, 0.174533, 0.523599)
bpy.context.view_layer.update()
